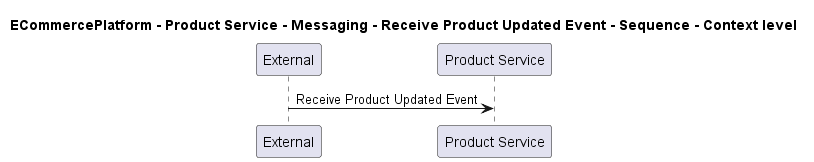

The diagram above was rendered by PlantUML. Its source (embedded in the PNG):
@startuml
!pragma layout smetana

title ECommercePlatform - Product Service - Messaging - Receive Product Updated Event - Sequence - Context level

participant "External" as C4InterFlow.SoftwareSystems.ExternalSystem
participant "Product Service" as ECommercePlatform.SoftwareSystems.ProductService

C4InterFlow.SoftwareSystems.ExternalSystem -> ECommercePlatform.SoftwareSystems.ProductService : Receive Product Updated Event


@enduml